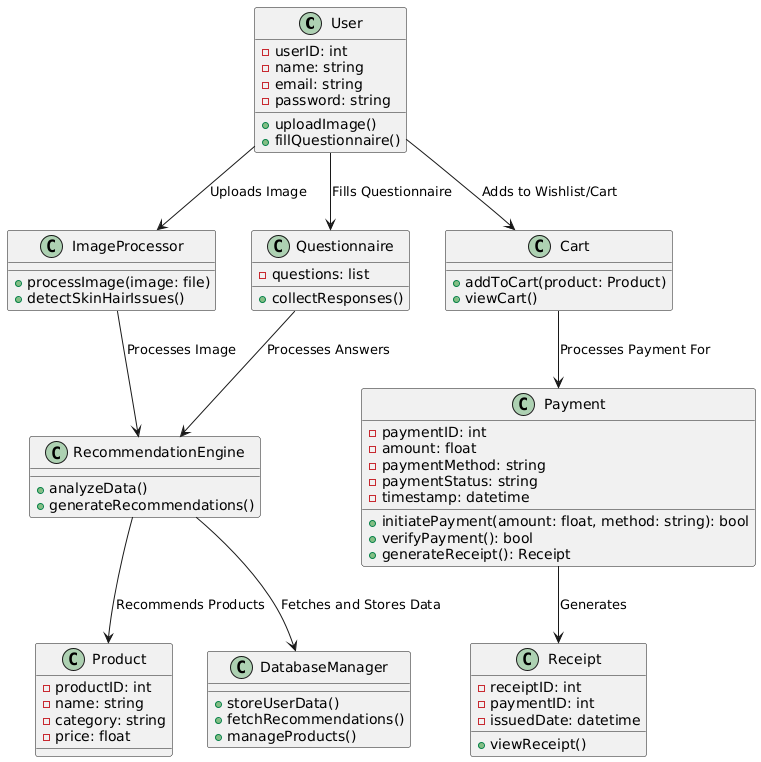

The diagram above was rendered by PlantUML. Its source (embedded in the PNG):
@startuml
class User {
  - userID: int
  - name: string
  - email: string
  - password: string
  + uploadImage()
  + fillQuestionnaire()
}

class ImageProcessor {
  + processImage(image: file)
  + detectSkinHairIssues()
}

class Questionnaire {
  - questions: list
  + collectResponses()
}

class Cart {
  + addToCart(product: Product)
  + viewCart()
}

class RecommendationEngine {
  + analyzeData()
  + generateRecommendations()
}

class Product {
  - productID: int
  - name: string
  - category: string
  - price: float
}

class DatabaseManager {
  + storeUserData()
  + fetchRecommendations()
  + manageProducts()
}

class Payment {
  - paymentID: int
  - amount: float
  - paymentMethod: string
  - paymentStatus: string
  - timestamp: datetime
  + initiatePayment(amount: float, method: string): bool
  + verifyPayment(): bool
  + generateReceipt(): Receipt
}

' Optional Receipt class
class Receipt {
  - receiptID: int
  - paymentID: int
  - issuedDate: datetime
  + viewReceipt()
}

' Relationships
User --> ImageProcessor : Uploads Image
User --> Questionnaire : Fills Questionnaire
User --> Cart : Adds to Wishlist/Cart

ImageProcessor --> RecommendationEngine : Processes Image
Questionnaire --> RecommendationEngine : Processes Answers
RecommendationEngine --> Product : Recommends Products
RecommendationEngine --> DatabaseManager : Fetches and Stores Data

Cart --> Payment : Processes Payment For
Payment --> Receipt : Generates
@enduml